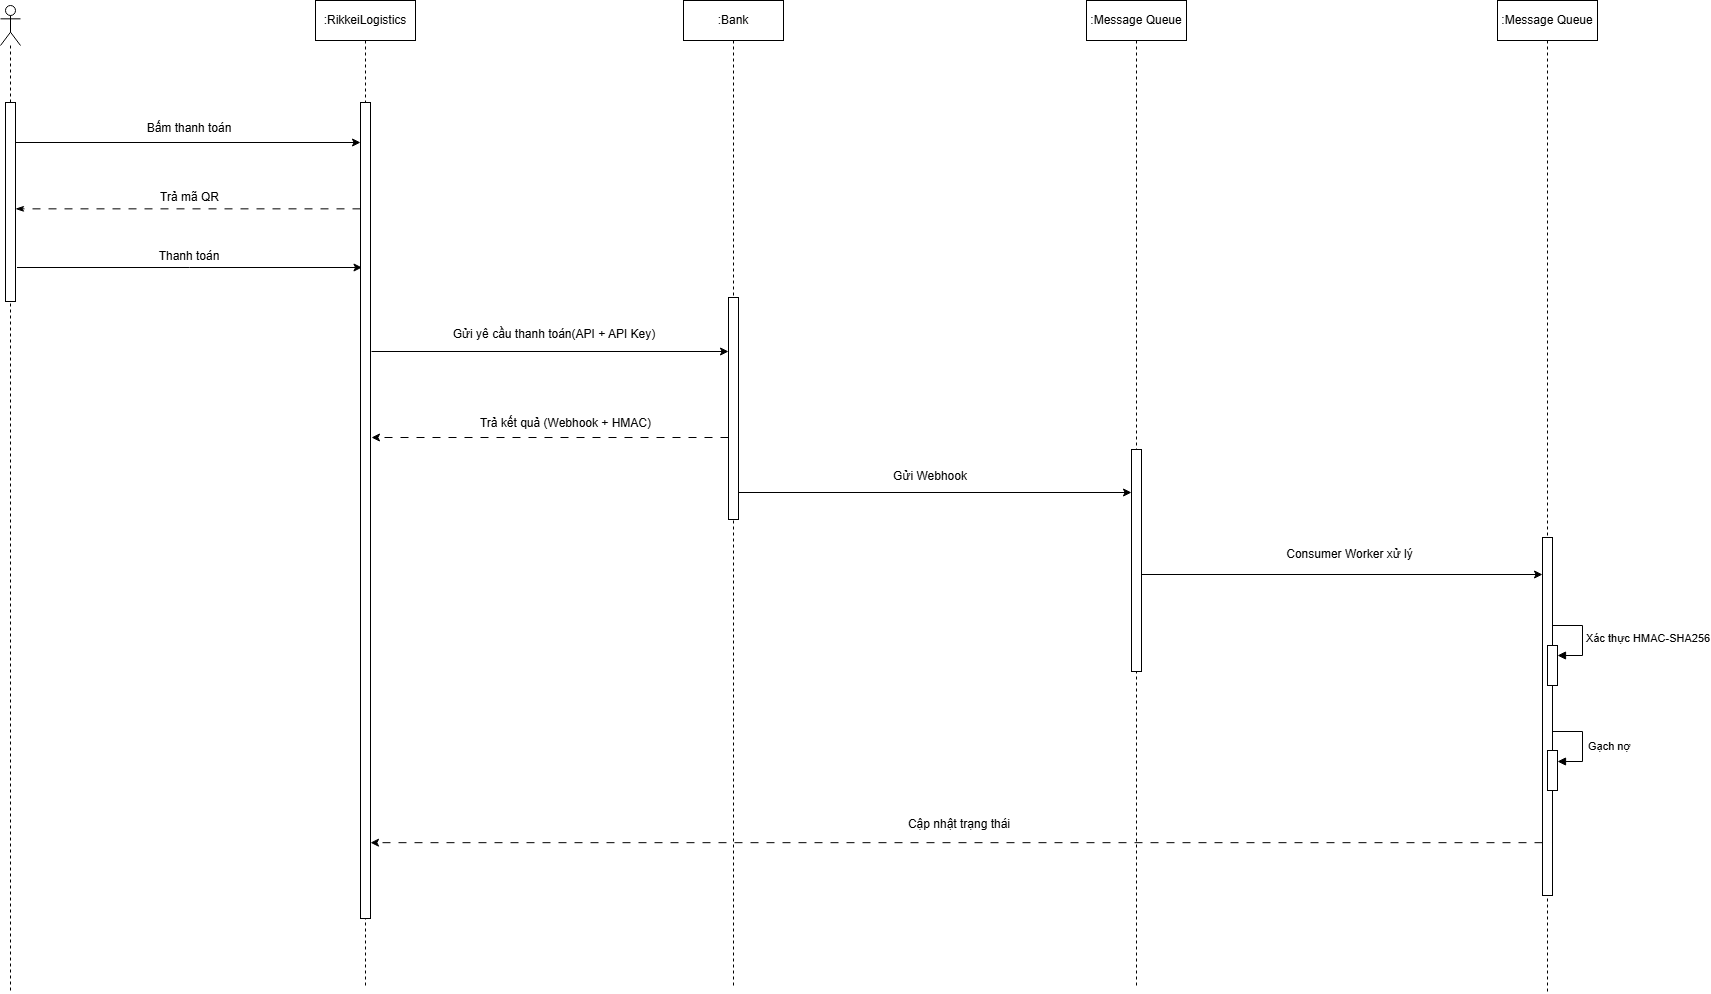

The diagram above was exported from draw.io. Its source (the exported page's mxGraphModel, read from the mxfile embedded in the PNG):
<mxGraphModel dx="1823" dy="1098" grid="0" gridSize="10" guides="1" tooltips="1" connect="1" arrows="1" fold="1" page="0" pageScale="1" pageWidth="827" pageHeight="1169" background="light-dark(#ffffff, #121212)" math="0" shadow="0">
  <root>
    <mxCell id="0" />
    <mxCell id="1" parent="0" />
    <mxCell id="F50Zmd-6RBc1LA7Yemjq-1" parent="1" style="shape=umlLifeline;perimeter=lifelinePerimeter;whiteSpace=wrap;html=1;container=1;dropTarget=0;collapsible=0;recursiveResize=0;outlineConnect=0;portConstraint=eastwest;newEdgeStyle={&quot;edgeStyle&quot;:&quot;sequenceEdgeStyle&quot;,&quot;libavoidRouting&quot;:0,&quot;curved&quot;:0,&quot;rounded&quot;:0};participant=umlActor;" value="" vertex="1">
      <mxGeometry height="987" width="20" x="77" y="133" as="geometry" />
    </mxCell>
    <mxCell id="F50Zmd-6RBc1LA7Yemjq-5" parent="F50Zmd-6RBc1LA7Yemjq-1" style="html=1;points=[[0,0,0,0,5],[0,1,0,0,-5],[1,0,0,0,5],[1,1,0,0,-5]];perimeter=orthogonalPerimeter;outlineConnect=0;targetShapes=umlLifeline;portConstraint=eastwest;newEdgeStyle={&quot;edgeStyle&quot;:&quot;sequenceEdgeStyle&quot;,&quot;libavoidRouting&quot;:0,&quot;curved&quot;:0,&quot;rounded&quot;:0};" value="" vertex="1">
      <mxGeometry height="199" width="10" x="5" y="97" as="geometry" />
    </mxCell>
    <mxCell id="F50Zmd-6RBc1LA7Yemjq-3" parent="1" style="shape=umlLifeline;perimeter=lifelinePerimeter;whiteSpace=wrap;html=1;container=1;dropTarget=0;collapsible=0;recursiveResize=0;outlineConnect=0;portConstraint=eastwest;newEdgeStyle={&quot;edgeStyle&quot;:&quot;sequenceEdgeStyle&quot;,&quot;libavoidRouting&quot;:0,&quot;curved&quot;:0,&quot;rounded&quot;:0};" value=":RikkeiLogistics    " vertex="1">
      <mxGeometry height="987" width="100" x="392" y="128" as="geometry" />
    </mxCell>
    <mxCell id="F50Zmd-6RBc1LA7Yemjq-6" parent="F50Zmd-6RBc1LA7Yemjq-3" style="html=1;points=[[0,0,0,0,5],[0,1,0,0,-5],[1,0,0,0,5],[1,1,0,0,-5]];perimeter=orthogonalPerimeter;outlineConnect=0;targetShapes=umlLifeline;portConstraint=eastwest;newEdgeStyle={&quot;edgeStyle&quot;:&quot;sequenceEdgeStyle&quot;,&quot;libavoidRouting&quot;:0,&quot;curved&quot;:0,&quot;rounded&quot;:0};" value="" vertex="1">
      <mxGeometry height="816" width="10" x="45" y="102" as="geometry" />
    </mxCell>
    <mxCell id="F50Zmd-6RBc1LA7Yemjq-4" parent="1" style="shape=umlLifeline;perimeter=lifelinePerimeter;whiteSpace=wrap;html=1;container=1;dropTarget=0;collapsible=0;recursiveResize=0;outlineConnect=0;portConstraint=eastwest;newEdgeStyle={&quot;edgeStyle&quot;:&quot;sequenceEdgeStyle&quot;,&quot;libavoidRouting&quot;:0,&quot;curved&quot;:0,&quot;rounded&quot;:0};" value=":Bank" vertex="1">
      <mxGeometry height="987" width="100" x="760" y="128" as="geometry" />
    </mxCell>
    <mxCell id="F50Zmd-6RBc1LA7Yemjq-13" parent="F50Zmd-6RBc1LA7Yemjq-4" style="html=1;points=[[0,0,0,0,5],[0,1,0,0,-5],[1,0,0,0,5],[1,1,0,0,-5]];perimeter=orthogonalPerimeter;outlineConnect=0;targetShapes=umlLifeline;portConstraint=eastwest;newEdgeStyle={&quot;edgeStyle&quot;:&quot;sequenceEdgeStyle&quot;,&quot;libavoidRouting&quot;:0,&quot;curved&quot;:0,&quot;rounded&quot;:0};" value="" vertex="1">
      <mxGeometry height="222" width="10" x="45" y="297" as="geometry" />
    </mxCell>
    <mxCell id="F50Zmd-6RBc1LA7Yemjq-7" edge="1" parent="1" source="F50Zmd-6RBc1LA7Yemjq-5" style="edgeStyle=sequenceEdgeStyle;rounded=0;orthogonalLoop=1;jettySize=auto;html=1;libavoidRouting=0;curved=0;" target="F50Zmd-6RBc1LA7Yemjq-6">
      <mxGeometry relative="1" as="geometry">
        <Array as="points">
          <mxPoint x="424.3816923253678" y="270" />
        </Array>
      </mxGeometry>
    </mxCell>
    <mxCell id="F50Zmd-6RBc1LA7Yemjq-8" parent="1" style="text;html=1;whiteSpace=wrap;strokeColor=none;fillColor=none;align=center;verticalAlign=middle;rounded=0;" value="Bấm thanh toán" vertex="1">
      <mxGeometry height="30" width="136" x="198" y="241" as="geometry" />
    </mxCell>
    <mxCell id="F50Zmd-6RBc1LA7Yemjq-9" edge="1" parent="1" source="F50Zmd-6RBc1LA7Yemjq-6" style="edgeStyle=sequenceEdgeStyle;rounded=0;orthogonalLoop=1;jettySize=auto;html=1;libavoidRouting=0;curved=0;endArrow=classicThin;endFill=1;dashPattern=8 8;dashed=1;" target="F50Zmd-6RBc1LA7Yemjq-5">
      <mxGeometry relative="1" as="geometry">
        <Array as="points">
          <mxPoint x="91.89536539713549" y="336.3515307108562" />
        </Array>
      </mxGeometry>
    </mxCell>
    <mxCell id="F50Zmd-6RBc1LA7Yemjq-10" parent="1" style="text;html=1;whiteSpace=wrap;strokeColor=none;fillColor=none;align=center;verticalAlign=middle;rounded=0;" value="Trả mã QR" vertex="1">
      <mxGeometry height="30" width="95" x="218.5" y="310" as="geometry" />
    </mxCell>
    <mxCell id="F50Zmd-6RBc1LA7Yemjq-11" edge="1" parent="1" style="edgeStyle=sequenceEdgeStyle;rounded=0;orthogonalLoop=1;jettySize=auto;html=1;libavoidRouting=0;curved=0;">
      <mxGeometry relative="1" as="geometry">
        <Array as="points">
          <mxPoint x="266" y="395" />
        </Array>
        <mxPoint x="93.5" y="395" as="sourcePoint" />
        <mxPoint x="438.5" y="395" as="targetPoint" />
      </mxGeometry>
    </mxCell>
    <mxCell id="F50Zmd-6RBc1LA7Yemjq-12" parent="1" style="text;html=1;whiteSpace=wrap;strokeColor=none;fillColor=none;align=center;verticalAlign=middle;rounded=0;" value="Thanh toán" vertex="1">
      <mxGeometry height="30" width="152" x="190" y="369" as="geometry" />
    </mxCell>
    <mxCell id="F50Zmd-6RBc1LA7Yemjq-14" edge="1" parent="1" style="edgeStyle=sequenceEdgeStyle;rounded=0;orthogonalLoop=1;jettySize=auto;html=1;libavoidRouting=0;curved=0;" target="F50Zmd-6RBc1LA7Yemjq-13">
      <mxGeometry relative="1" as="geometry">
        <Array as="points">
          <mxPoint x="620.5" y="479" />
        </Array>
        <mxPoint x="448" y="479" as="sourcePoint" />
        <mxPoint x="793" y="479" as="targetPoint" />
      </mxGeometry>
    </mxCell>
    <mxCell id="F50Zmd-6RBc1LA7Yemjq-15" parent="1" style="text;html=1;whiteSpace=wrap;strokeColor=none;fillColor=none;align=center;verticalAlign=middle;rounded=0;" value="Gửi yê cầu thanh toán(API + API Key)" vertex="1">
      <mxGeometry height="30" width="250" x="506" y="447" as="geometry" />
    </mxCell>
    <mxCell id="F50Zmd-6RBc1LA7Yemjq-16" edge="1" parent="1" style="edgeStyle=sequenceEdgeStyle;rounded=0;orthogonalLoop=1;jettySize=auto;html=1;libavoidRouting=0;curved=0;dashed=1;dashPattern=8 8;">
      <mxGeometry relative="1" as="geometry">
        <Array as="points">
          <mxPoint x="626.5" y="565" />
        </Array>
        <mxPoint x="805" y="565" as="sourcePoint" />
        <mxPoint x="448" y="565" as="targetPoint" />
      </mxGeometry>
    </mxCell>
    <mxCell id="F50Zmd-6RBc1LA7Yemjq-17" parent="1" style="text;html=1;whiteSpace=wrap;strokeColor=none;fillColor=none;align=center;verticalAlign=middle;rounded=0;" value="Trả kết quả (Webhook + HMAC)" vertex="1">
      <mxGeometry height="30" width="259" x="513" y="536" as="geometry" />
    </mxCell>
    <mxCell id="F50Zmd-6RBc1LA7Yemjq-18" parent="1" style="shape=umlLifeline;perimeter=lifelinePerimeter;whiteSpace=wrap;html=1;container=1;dropTarget=0;collapsible=0;recursiveResize=0;outlineConnect=0;portConstraint=eastwest;newEdgeStyle={&quot;edgeStyle&quot;:&quot;sequenceEdgeStyle&quot;,&quot;libavoidRouting&quot;:0,&quot;curved&quot;:0,&quot;rounded&quot;:0};" value=":Message Queue" vertex="1">
      <mxGeometry height="987" width="100" x="1163" y="128" as="geometry" />
    </mxCell>
    <mxCell id="F50Zmd-6RBc1LA7Yemjq-19" parent="F50Zmd-6RBc1LA7Yemjq-18" style="html=1;points=[[0,0,0,0,5],[0,1,0,0,-5],[1,0,0,0,5],[1,1,0,0,-5]];perimeter=orthogonalPerimeter;outlineConnect=0;targetShapes=umlLifeline;portConstraint=eastwest;newEdgeStyle={&quot;edgeStyle&quot;:&quot;sequenceEdgeStyle&quot;,&quot;libavoidRouting&quot;:0,&quot;curved&quot;:0,&quot;rounded&quot;:0};" value="" vertex="1">
      <mxGeometry height="222" width="10" x="45" y="449" as="geometry" />
    </mxCell>
    <mxCell id="F50Zmd-6RBc1LA7Yemjq-20" edge="1" parent="1" source="F50Zmd-6RBc1LA7Yemjq-13" style="edgeStyle=sequenceEdgeStyle;rounded=0;orthogonalLoop=1;jettySize=auto;html=1;libavoidRouting=0;curved=0;" target="F50Zmd-6RBc1LA7Yemjq-19">
      <mxGeometry relative="1" as="geometry">
        <Array as="points">
          <mxPoint x="1208.6953699448532" y="620.0060945398668" />
        </Array>
      </mxGeometry>
    </mxCell>
    <mxCell id="F50Zmd-6RBc1LA7Yemjq-21" parent="1" style="text;html=1;whiteSpace=wrap;strokeColor=none;fillColor=none;align=center;verticalAlign=middle;rounded=0;" value="Gửi Webhook" vertex="1">
      <mxGeometry height="30" width="152" x="931" y="589" as="geometry" />
    </mxCell>
    <mxCell id="F50Zmd-6RBc1LA7Yemjq-22" parent="1" style="shape=umlLifeline;perimeter=lifelinePerimeter;whiteSpace=wrap;html=1;container=1;dropTarget=0;collapsible=0;recursiveResize=0;outlineConnect=0;portConstraint=eastwest;newEdgeStyle={&quot;edgeStyle&quot;:&quot;sequenceEdgeStyle&quot;,&quot;libavoidRouting&quot;:0,&quot;curved&quot;:0,&quot;rounded&quot;:0};" value=":Message Queue" vertex="1">
      <mxGeometry height="992" width="100" x="1574" y="128" as="geometry" />
    </mxCell>
    <mxCell id="F50Zmd-6RBc1LA7Yemjq-23" parent="F50Zmd-6RBc1LA7Yemjq-22" style="html=1;points=[[0,0,0,0,5],[0,1,0,0,-5],[1,0,0,0,5],[1,1,0,0,-5]];perimeter=orthogonalPerimeter;outlineConnect=0;targetShapes=umlLifeline;portConstraint=eastwest;newEdgeStyle={&quot;edgeStyle&quot;:&quot;sequenceEdgeStyle&quot;,&quot;libavoidRouting&quot;:0,&quot;curved&quot;:0,&quot;rounded&quot;:0};" value="" vertex="1">
      <mxGeometry height="358" width="10" x="45" y="537" as="geometry" />
    </mxCell>
    <mxCell id="F50Zmd-6RBc1LA7Yemjq-26" parent="F50Zmd-6RBc1LA7Yemjq-22" style="html=1;points=[[0,0,0,0,5],[0,1,0,0,-5],[1,0,0,0,5],[1,1,0,0,-5]];perimeter=orthogonalPerimeter;outlineConnect=0;targetShapes=umlLifeline;portConstraint=eastwest;newEdgeStyle={&quot;edgeStyle&quot;:&quot;sequenceEdgeStyle&quot;,&quot;libavoidRouting&quot;:0,&quot;curved&quot;:0,&quot;rounded&quot;:0};" value="" vertex="1">
      <mxGeometry height="40" width="10" x="50" y="645" as="geometry" />
    </mxCell>
    <mxCell id="F50Zmd-6RBc1LA7Yemjq-27" edge="1" parent="F50Zmd-6RBc1LA7Yemjq-22" style="html=1;align=left;spacingLeft=2;endArrow=block;edgeStyle=sequenceEdgeStyle;libavoidRouting=0;curved=0;rounded=0;" target="F50Zmd-6RBc1LA7Yemjq-26" value="Xác thực HMAC-SHA256">
      <mxGeometry relative="1" as="geometry">
        <Array as="points">
          <mxPoint x="85" y="625" />
          <mxPoint x="85" y="655" />
        </Array>
        <mxPoint x="55" y="625" as="sourcePoint" />
      </mxGeometry>
    </mxCell>
    <mxCell id="F50Zmd-6RBc1LA7Yemjq-29" parent="F50Zmd-6RBc1LA7Yemjq-22" style="html=1;points=[[0,0,0,0,5],[0,1,0,0,-5],[1,0,0,0,5],[1,1,0,0,-5]];perimeter=orthogonalPerimeter;outlineConnect=0;targetShapes=umlLifeline;portConstraint=eastwest;newEdgeStyle={&quot;edgeStyle&quot;:&quot;sequenceEdgeStyle&quot;,&quot;libavoidRouting&quot;:0,&quot;curved&quot;:0,&quot;rounded&quot;:0};" value="" vertex="1">
      <mxGeometry height="40" width="10" x="50" y="750" as="geometry" />
    </mxCell>
    <mxCell id="F50Zmd-6RBc1LA7Yemjq-30" edge="1" parent="F50Zmd-6RBc1LA7Yemjq-22" style="html=1;align=left;spacingLeft=2;endArrow=block;edgeStyle=sequenceEdgeStyle;libavoidRouting=0;curved=0;rounded=0;" value="Gạch nợ">
      <mxGeometry relative="1" x="0.0478" y="2" as="geometry">
        <mxPoint as="offset" />
        <Array as="points">
          <mxPoint x="85" y="731" />
          <mxPoint x="85" y="761" />
        </Array>
        <mxPoint x="55" y="731" as="sourcePoint" />
        <mxPoint x="60" y="761" as="targetPoint" />
      </mxGeometry>
    </mxCell>
    <mxCell id="F50Zmd-6RBc1LA7Yemjq-24" edge="1" parent="1" style="edgeStyle=sequenceEdgeStyle;rounded=0;orthogonalLoop=1;jettySize=auto;html=1;libavoidRouting=0;curved=0;" target="F50Zmd-6RBc1LA7Yemjq-23">
      <mxGeometry relative="1" as="geometry">
        <Array as="points">
          <mxPoint x="1414.5" y="702" />
        </Array>
        <mxPoint x="1218" y="702" as="sourcePoint" />
        <mxPoint x="1611" y="702" as="targetPoint" />
      </mxGeometry>
    </mxCell>
    <mxCell id="F50Zmd-6RBc1LA7Yemjq-25" parent="1" style="text;html=1;whiteSpace=wrap;strokeColor=none;fillColor=none;align=center;verticalAlign=middle;rounded=0;" value="Consumer Worker xử lý" vertex="1">
      <mxGeometry height="30" width="175" x="1339" y="667" as="geometry" />
    </mxCell>
    <mxCell id="F50Zmd-6RBc1LA7Yemjq-31" edge="1" parent="1" source="F50Zmd-6RBc1LA7Yemjq-23" style="edgeStyle=sequenceEdgeStyle;rounded=0;orthogonalLoop=1;jettySize=auto;html=1;libavoidRouting=0;curved=0;dashed=1;dashPattern=8 8;" target="F50Zmd-6RBc1LA7Yemjq-6">
      <mxGeometry relative="1" as="geometry">
        <Array as="points">
          <mxPoint x="484.6822509765625" y="970.1770477294922" />
        </Array>
      </mxGeometry>
    </mxCell>
    <mxCell id="F50Zmd-6RBc1LA7Yemjq-32" parent="1" style="text;html=1;whiteSpace=wrap;strokeColor=none;fillColor=none;align=center;verticalAlign=middle;rounded=0;" value="Cập nhật trạng thái" vertex="1">
      <mxGeometry height="30" width="166" x="953" y="937" as="geometry" />
    </mxCell>
  </root>
</mxGraphModel>